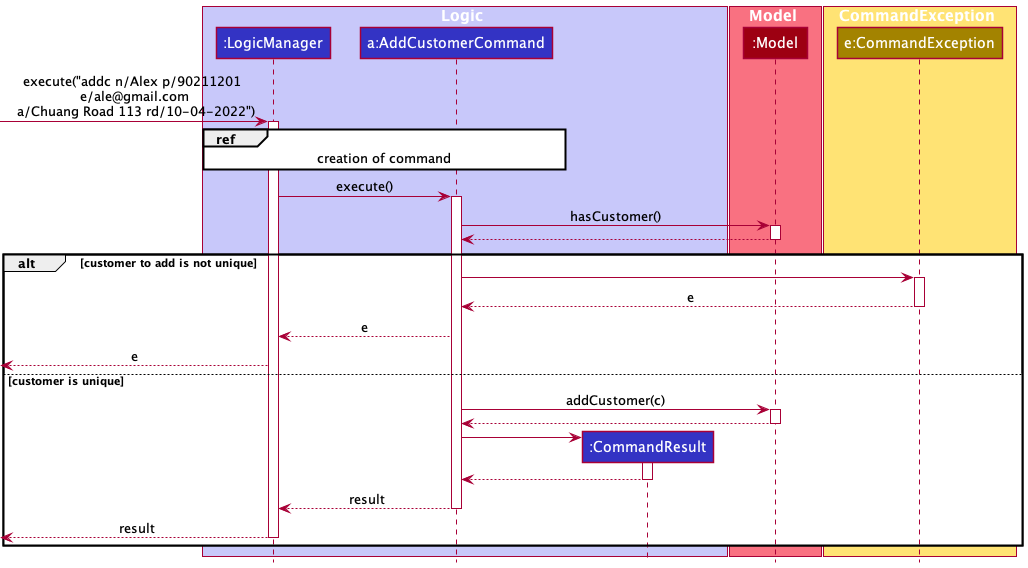

The diagram above was rendered by PlantUML. Its source (embedded in the PNG):
@startuml
!include style.puml

box Logic LOGIC_COLOR_T1
participant ":LogicManager" as LogicManager LOGIC_COLOR
participant "a:AddCustomerCommand" as AddCustomerCommand LOGIC_COLOR
participant ":CommandResult" as CommandResult LOGIC_COLOR
end box

box Model MODEL_COLOR_T1
participant ":Model" as Model MODEL_COLOR
end box

box CommandException STORAGE_COLOR_T1
participant "e:CommandException" as CommandException STORAGE_COLOR
end box

[-> LogicManager : execute("addc n/Alex p/90211201 \n e/ale@gmail.com \n a/Chuang Road 113 rd/10-04-2022")
activate LogicManager

ref over LogicManager, AddCustomerCommand : creation of command


LogicManager -> AddCustomerCommand : execute()
activate AddCustomerCommand

AddCustomerCommand -> Model : hasCustomer()
activate Model
Model --> AddCustomerCommand
deactivate Model

alt customer to add is not unique
AddCustomerCommand -> CommandException
activate CommandException

CommandException --> AddCustomerCommand : e
deactivate CommandException

AddCustomerCommand --> LogicManager : e

[<--LogicManager : e

else customer is unique

 AddCustomerCommand -> Model : addCustomer(c)
    activate Model
    Model --> AddCustomerCommand
    deactivate Model
    create CommandResult
    AddCustomerCommand -> CommandResult
    activate CommandResult

    CommandResult --> AddCustomerCommand
    deactivate CommandResult

    AddCustomerCommand --> LogicManager : result
    deactivate AddCustomerCommand

    [<--LogicManager : result

deactivate LogicManager
end


@enduml